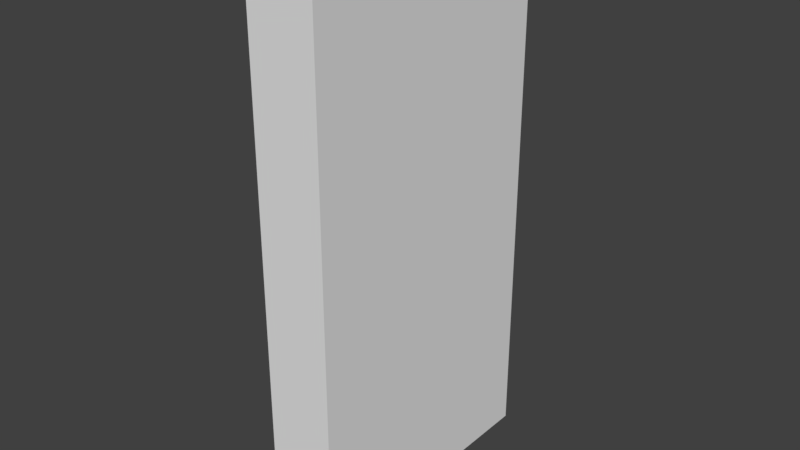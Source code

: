 # Source: SM_Door_1x2x0.25.blend  (saved by Blender 2.78.0; exported with 4.5.12 LTS)
import bpy
from mathutils import Matrix  # noqa: F401  (used for matrix-valued properties, if any)

bpy.ops.wm.read_factory_settings(use_empty=True)
scene = bpy.context.scene
scene.name = 'Scene'

# ---- collections
col_collection_1 = bpy.data.collections.new('Collection 1'); scene.collection.children.link(col_collection_1)

# ---- world
world_world = bpy.data.worlds.new('World'); scene.world = world_world
world_world.color = (0.05088, 0.05088, 0.05088)
world_world.use_sun_shadow = False
world_world.sun_shadow_jitter_overblur = 0.0
world_world.cycles.sampling_method = 'MANUAL'

# ---- meshes
me_vert = bpy.data.meshes.new('Vert')
me_vert.from_pydata([(0.0, 0.0, 0.0), (0.0, 1.0, 0.0), (0.0, 1.0, 2.0), (0.0, 0.0, 2.0), (0.25, 0.0, 0.0), (0.25, 1.0, 0.0), (0.25, 1.0, 2.0), (0.25, 0.0, 2.0)], [], [(1, 0, 3, 2), (5, 6, 7, 4), (3, 0, 4, 7), (1, 2, 6, 5), (2, 3, 7, 6), (0, 1, 5, 4)])
me_vert.use_remesh_preserve_volume = False
me_vert.use_remesh_preserve_attributes = False
me_vert.use_mirror_vertex_groups = False
me_vert.update()

# ---- objects
ob_sm_door_1x2x_25 = bpy.data.objects.new('SM_Door_1x2x.25', me_vert)

# ---- transforms, parenting, visibility, modifiers, constraints
ob_sm_door_1x2x_25.location = (0.0, 0.0, 0.0)
ob_sm_door_1x2x_25.lineart.crease_threshold = 0.0

# ---- collection membership
col_collection_1.objects.link(ob_sm_door_1x2x_25)

# ---- scene / render settings (as saved in the file)
scene.frame_start = 1; scene.frame_end = 250; scene.frame_set(1)
scene.render.engine = 'BLENDER_EEVEE_NEXT'
scene.render.resolution_percentage = 50
scene.render.dither_intensity = 0.0
scene.cycles.use_denoising = False
scene.cycles.samples = 128
scene.cycles.sampling_pattern = 'TABULATED_SOBOL'
scene.cycles.light_sampling_threshold = 0.0
scene.cycles.use_adaptive_sampling = False
scene.cycles.use_light_tree = False
scene.cycles.blur_glossy = 0.0
scene.cycles.sample_clamp_indirect = 0.0
scene.view_settings.view_transform = 'Standard'
bpy.context.view_layer.update()

# ---- added for rendering (the .blend has no active camera and no usable light): camera, sun
cam_auto = bpy.data.cameras.new('AutoCamera')
cam_auto.lens = 50.0
cam_auto.sensor_width = 36.0
cam_auto.clip_end = 1000.0
ob_auto_camera = bpy.data.objects.new('AutoCamera', cam_auto)
scene.collection.objects.link(ob_auto_camera)
ob_auto_camera.location = (2.20676, -1.99811, 2.6654)
ob_auto_camera.rotation_euler = (1.09748, -7.21219e-08, 0.694738)
scene.camera = ob_auto_camera
light_auto_sun = bpy.data.lights.new('AutoSun', 'SUN')
light_auto_sun.energy = 3.0
light_auto_sun.angle = 0.0523599
ob_auto_sun = bpy.data.objects.new('AutoSun', light_auto_sun)
scene.collection.objects.link(ob_auto_sun)
ob_auto_sun.rotation_euler = (0.872665, 0.174533, 0.523599)
bpy.context.view_layer.update()

